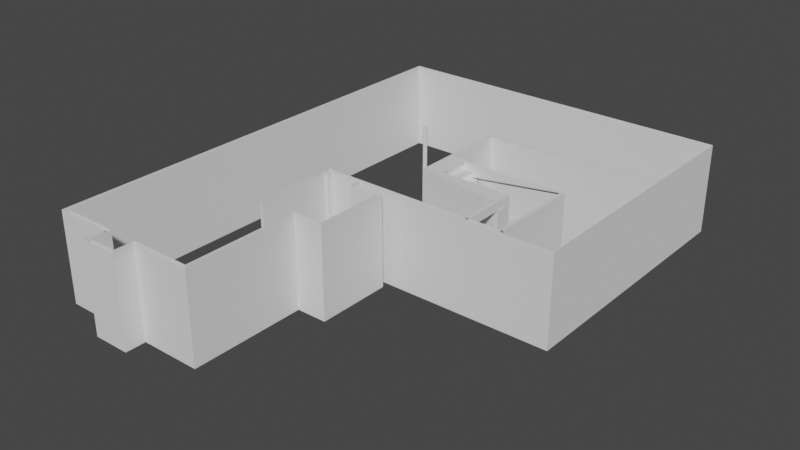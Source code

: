 # Source: basement.blend  (saved by Blender 2.93.20; exported with 4.5.12 LTS)
import bpy
from mathutils import Matrix  # noqa: F401  (used for matrix-valued properties, if any)

bpy.ops.wm.read_factory_settings(use_empty=True)
scene = bpy.context.scene
scene.name = 'Scene'

# ---- collections
col_collection = bpy.data.collections.new('Collection'); scene.collection.children.link(col_collection)

# ---- world
world_world = bpy.data.worlds.new('World'); scene.world = world_world
world_world.use_nodes = True; world_world.node_tree.nodes.clear()
_N = world_world.node_tree.nodes; _L = world_world.node_tree.links
n0 = _N.new('ShaderNodeOutputWorld'); n0.name = 'World Output'; n0.location = (300, 300)
n1 = _N.new('ShaderNodeBackground'); n1.name = 'Background'; n1.location = (10, 300)
n1.inputs[0].default_value = (0.05088, 0.05088, 0.05088, 1.0)
_L.new(n1.outputs[0], n0.inputs[0])
n0.is_active_output = True
world_world.color = (0.05088, 0.05088, 0.05088)
world_world.use_sun_shadow = False
world_world.sun_shadow_jitter_overblur = 0.0

# ---- meshes
me_vert = bpy.data.meshes.new('Vert')
me_vert.from_pydata([(0.0, 14.22, 0.0), (10.67, 14.22, 0.0), (1.727, -0.6096, 0.0), (2.845, -0.6096, 0.0), (2.845, 2.384e-07, 0.0), (4.674, 2.384e-07, 0.0), (4.674, 3.505, 0.0), (5.588, 3.505, 0.0), (5.588, 5.791, 0.0), (4.674, 5.791, 0.0), (4.674, 5.994, 0.0), (10.67, 5.994, 0.0), (0.0, 0.0, 0.0), (1.727, 2.384e-07, 0.0), (0.0, 14.22, 2.743), (10.67, 14.22, 2.743), (1.727, -0.6096, 2.743), (2.845, -0.6096, 2.743), (2.845, 2.384e-07, 2.743), (4.674, 2.384e-07, 2.743), (4.674, 3.505, 2.743), (5.588, 3.505, 2.743), (5.588, 5.791, 2.743), (4.674, 5.791, 2.743), (4.674, 5.994, 2.743), (10.67, 5.994, 2.743), (0.0, 0.0, 2.743), (1.727, 2.384e-07, 2.743), (9.144, 8.877, 0.0), (5.385, 7.734, 0.0), (9.144, 8.877, 2.743), (5.385, 7.734, 2.743), (10.55, 14.11, 0.0), (0.1143, 14.11, 0.0), (2.731, -0.4953, 0.0), (0.1143, 0.1143, 0.0), (1.842, 0.1143, 0.0), (1.842, -0.4953, 0.0), (2.731, 0.1143, 0.0), (4.559, 0.1143, 0.0), (4.559, 3.62, 0.0), (5.474, 3.62, 0.0), (0.0, 14.22, 0.0), (5.474, 5.677, 0.0), (3.556, 10.17, -1.192e-07), (3.556, 10.17, 2.743), (3.568, 10.17, -1.192e-07), (3.568, 10.17, 2.743), (3.58, 10.17, -1.192e-07), (3.58, 10.17, 2.743), (3.591, 10.16, -1.192e-07), (3.591, 10.16, 2.743), (3.601, 10.15, -1.192e-07), (3.601, 10.15, 2.743), (3.609, 10.14, -1.192e-07), (3.609, 10.14, 2.743), (3.615, 10.13, -1.192e-07), (3.615, 10.13, 2.743), (3.618, 10.12, -1.192e-07), (3.618, 10.12, 2.743), (3.619, 10.11, -1.192e-07), (3.619, 10.11, 2.743), (3.618, 10.1, -1.192e-07), (3.618, 10.1, 2.743), (3.615, 10.08, -1.192e-07), (3.615, 10.08, 2.743), (3.609, 10.07, -1.192e-07), (3.609, 10.07, 2.743), (3.601, 10.06, -1.192e-07), (3.601, 10.06, 2.743), (3.591, 10.06, -1.192e-07), (3.591, 10.06, 2.743), (3.58, 10.05, -1.192e-07), (3.58, 10.05, 2.743), (3.568, 10.05, -1.192e-07), (3.568, 10.05, 2.743), (3.556, 10.05, -1.192e-07), (3.556, 10.05, 2.743), (3.544, 10.05, -1.192e-07), (3.544, 10.05, 2.743), (3.532, 10.05, -1.192e-07), (3.532, 10.05, 2.743), (3.521, 10.06, -1.192e-07), (3.521, 10.06, 2.743), (3.511, 10.06, -1.192e-07), (3.511, 10.06, 2.743), (3.503, 10.07, -1.192e-07), (3.503, 10.07, 2.743), (3.497, 10.08, -1.192e-07), (3.497, 10.08, 2.743), (3.494, 10.1, -1.192e-07), (3.494, 10.1, 2.743), (3.493, 10.11, -1.192e-07), (3.493, 10.11, 2.743), (3.494, 10.12, -1.192e-07), (3.494, 10.12, 2.743), (3.497, 10.13, -1.192e-07), (3.497, 10.13, 2.743), (3.503, 10.14, -1.192e-07), (3.503, 10.14, 2.743), (3.511, 10.15, -1.192e-07), (3.511, 10.15, 2.743), (3.521, 10.16, -1.192e-07), (3.521, 10.16, 2.743), (3.532, 10.17, -1.192e-07), (3.532, 10.17, 2.743), (3.544, 10.17, -1.192e-07), (3.544, 10.17, 2.743), (3.556, 5.956, 0.0), (3.556, 5.956, 2.743), (3.568, 5.955, 0.0), (3.568, 5.955, 2.743), (3.58, 5.951, 0.0), (3.58, 5.951, 2.743), (3.591, 5.946, 0.0), (3.591, 5.946, 2.743), (3.601, 5.938, 0.0), (3.601, 5.938, 2.743), (3.609, 5.928, 0.0), (3.609, 5.928, 2.743), (3.615, 5.917, 0.0), (3.615, 5.917, 2.743), (3.618, 5.905, 0.0), (3.618, 5.905, 2.743), (3.619, 5.893, 0.0), (3.619, 5.893, 2.743), (3.618, 5.88, 0.0), (3.618, 5.88, 2.743), (3.615, 5.868, 0.0), (3.615, 5.868, 2.743), (3.609, 5.858, 0.0), (3.609, 5.858, 2.743), (3.601, 5.848, 0.0), (3.601, 5.848, 2.743), (3.591, 5.84, 0.0), (3.591, 5.84, 2.743), (3.58, 5.834, 0.0), (3.58, 5.834, 2.743), (3.568, 5.831, 0.0), (3.568, 5.831, 2.743), (3.556, 5.829, 0.0), (3.556, 5.829, 2.743), (3.544, 5.831, 0.0), (3.544, 5.831, 2.743), (3.532, 5.834, 0.0), (3.532, 5.834, 2.743), (3.521, 5.84, 0.0), (3.521, 5.84, 2.743), (3.511, 5.848, 0.0), (3.511, 5.848, 2.743), (3.503, 5.858, 0.0), (3.503, 5.858, 2.743), (3.497, 5.868, 0.0), (3.497, 5.868, 2.743), (3.494, 5.88, 0.0), (3.494, 5.88, 2.743), (3.492, 5.893, 0.0), (3.492, 5.893, 2.743), (3.494, 5.905, 0.0), (3.494, 5.905, 2.743), (3.497, 5.917, 0.0), (3.497, 5.917, 2.743), (3.503, 5.928, 0.0), (3.503, 5.928, 2.743), (3.511, 5.938, 0.0), (3.511, 5.938, 2.743), (3.521, 5.946, 0.0), (3.521, 5.946, 2.743), (3.532, 5.951, 0.0), (3.532, 5.951, 2.743), (3.544, 5.955, 0.0), (3.544, 5.955, 2.743), (9.144, 6.109, 2.743), (8.128, 7.849, 0.0), (9.144, 6.109, 0.0), (8.128, 7.849, 2.743), (9.042, 8.776, 2.743), (4.674, 6.109, 0.0), (4.674, 6.109, 2.743), (8.128, 6.109, 2.489), (8.147, 8.776, 0.7874), (8.147, 7.836, 0.7874), (8.147, 8.776, 0.9525), (8.147, 7.836, 0.9525), (8.166, 8.776, 0.9525), (8.166, 7.836, 0.9525), (8.166, 8.776, 0.9843), (8.166, 7.836, 0.9843), (7.903, 8.776, 0.9843), (7.903, 7.836, 0.9843), (7.903, 8.776, 1.149), (7.903, 7.836, 1.149), (7.922, 8.776, 1.149), (7.922, 7.836, 1.149), (7.922, 8.776, 1.181), (7.922, 7.836, 1.181), (7.658, 8.776, 1.181), (7.658, 7.836, 1.181), (7.658, 8.776, 1.346), (7.658, 7.836, 1.346), (7.677, 8.776, 1.346), (7.677, 7.836, 1.346), (7.677, 8.776, 1.378), (7.677, 7.836, 1.378), (7.414, 8.776, 1.378), (7.414, 7.836, 1.378), (7.414, 8.776, 1.543), (7.414, 7.836, 1.543), (7.433, 8.776, 1.543), (7.433, 7.836, 1.543), (7.433, 8.776, 1.575), (7.433, 7.836, 1.575), (7.169, 8.776, 1.575), (7.169, 7.836, 1.575), (7.169, 8.776, 1.74), (7.169, 7.836, 1.74), (7.188, 8.776, 1.74), (7.188, 7.836, 1.74), (7.188, 8.776, 1.772), (7.188, 7.836, 1.772), (6.925, 8.776, 1.772), (6.925, 7.836, 1.772), (6.925, 8.776, 1.937), (6.925, 7.836, 1.937), (6.944, 8.776, 1.937), (6.944, 7.836, 1.937), (6.944, 8.776, 1.968), (6.944, 7.836, 1.968), (6.68, 8.776, 1.968), (6.68, 7.836, 1.968), (6.68, 8.776, 2.134), (6.68, 7.836, 2.134), (6.699, 8.776, 2.134), (6.699, 7.836, 2.134), (6.699, 8.776, 2.165), (6.699, 7.836, 2.165), (6.436, 8.776, 2.165), (6.436, 7.836, 2.165), (6.436, 8.776, 2.33), (6.436, 7.836, 2.33), (6.455, 8.776, 2.33), (6.455, 7.836, 2.33), (6.455, 8.776, 2.362), (6.455, 7.836, 2.362), (6.191, 8.776, 2.362), (6.191, 7.836, 2.362), (6.191, 8.776, 2.527), (6.191, 7.836, 2.527), (6.21, 8.776, 2.527), (6.21, 7.836, 2.527), (6.21, 8.776, 2.559), (6.21, 7.836, 2.559), (5.947, 8.776, 2.559), (5.947, 7.836, 2.559), (5.947, 8.776, 2.724), (5.947, 7.836, 2.724), (5.966, 8.776, 2.724), (5.966, 7.836, 2.724), (5.966, 8.776, 2.756), (5.966, 7.836, 2.756), (8.128, 7.734, 0.0), (8.128, 7.734, 2.743), (8.128, 7.734, 2.489), (8.014, 7.734, 2.489), (8.014, 7.734, 2.743), (8.128, 5.994, 2.743), (8.128, 5.994, 2.489), (8.014, 5.994, 2.489), (8.014, 5.994, 2.743), (8.014, 7.734, 0.0), (9.042, 8.776, 0.0), (9.042, 8.776, 0.7874), (9.042, 7.836, 0.7874), (9.042, 6.109, 0.7874), (9.042, 6.109, 2.743), (8.128, 6.109, 2.743), (8.147, 7.798, 0.7874), (9.042, 7.217, 0.7874), (9.042, 7.217, 0.7874), (8.147, 7.798, 0.7556), (9.042, 7.217, 0.7556), (8.147, 7.817, 0.7556), (9.042, 7.236, 0.7556), (8.147, 7.817, 0.5906), (9.042, 7.236, 0.5906), (8.147, 7.553, 0.5906), (9.042, 6.972, 0.5906), (8.147, 7.553, 0.5588), (9.042, 6.972, 0.5588), (8.147, 7.572, 0.5588), (9.042, 6.991, 0.5588), (8.147, 7.572, 0.3937), (9.042, 6.991, 0.3937), (8.147, 7.309, 0.3937), (9.042, 6.728, 0.3937), (8.147, 7.309, 0.362), (9.042, 6.728, 0.362), (8.147, 7.328, 0.362), (9.042, 6.747, 0.362), (8.147, 7.328, 0.1969), (9.042, 6.747, 0.1969), (8.147, 6.109, 0.1969), (8.147, 6.109, 0.0), (8.147, 7.328, 0.0), (9.042, 6.109, 0.1969), (8.147, 7.309, 2.489), (8.147, 7.309, 0.0), (3.454, 6.109, 0.0), (3.454, 6.109, 2.743), (3.454, 3.505, 0.0), (3.454, 3.505, 2.743), (3.556, 3.505, 0.0), (3.556, 3.505, 2.743), (3.556, 5.791, 0.0), (3.556, 5.791, 2.743), (3.658, 5.791, 0.0), (3.658, 5.791, 2.743), (3.658, 5.994, 0.0), (3.658, 5.994, 2.743), (4.572, 5.994, 0.0), (4.572, 5.994, 2.743), (4.572, 5.69, 0.0), (4.572, 5.69, 2.743), (10.55, 14.11, 2.743), (0.1143, 14.11, 2.743), (2.731, -0.4953, 2.743), (0.1143, 0.1143, 2.743), (1.842, 0.1143, 2.743), (1.842, -0.4953, 2.743), (2.731, 0.1143, 2.743), (4.559, 0.1143, 2.743), (4.559, 3.62, 2.743), (5.474, 3.62, 2.743), (5.474, 5.677, 2.743), (8.014, 7.309, 2.489), (8.014, 7.309, 2.743), (8.128, 5.994, 2.489), (8.014, 6.109, 2.489), (8.014, 6.109, 2.743), (5.385, 8.877, 0.0), (5.385, 8.877, 2.743), (5.385, 9.081, 0.0), (5.385, 9.081, 2.134), (5.385, 9.995, 2.134), (5.385, 9.995, 0.0), (5.385, 9.995, 0.0), (10.67, 10.71, 0.0), (10.67, 10.82, 0.0), (10.67, 10.71, 2.743), (5.499, 8.877, 2.743), (5.499, 8.877, 0.0), (5.499, 8.877, 2.743), (5.499, 9.081, 0.0), (5.499, 9.081, 2.134), (5.499, 9.995, 2.134), (5.499, 9.995, 2.134), (5.499, 9.995, 0.0), (5.499, 9.995, 0.0), (5.499, 10.71, 0.0), (5.499, 10.71, 0.0), (10.67, 10.82, 2.743), (5.385, 10.82, 2.743), (5.385, 10.82, 0.0), (5.499, 10.71, 2.743), (5.385, 7.849, 2.743)], [(0, 42), (176, 270), (364, 351), (175, 275), (293, 305), (293, 306), (31, 260), (275, 179), (266, 336), (344, 356), (29, 340), (344, 345), (355, 351), (340, 349)], [(9, 8, 22, 23), (0, 1, 15, 14), (10, 9, 23, 24), (3, 2, 16, 17), (11, 10, 24, 25), (4, 3, 17, 18), (1, 11, 25, 15), (5, 4, 18, 19), (12, 0, 14, 26), (6, 5, 19, 20), (2, 13, 27, 16), (7, 6, 20, 21), (13, 12, 26, 27), (8, 7, 21, 22), (28, 30, 172, 174), (31, 29, 339), (44, 45, 47, 46), (46, 47, 49, 48), (48, 49, 51, 50), (50, 51, 53, 52), (52, 53, 55, 54), (54, 55, 57, 56), (56, 57, 59, 58), (58, 59, 61, 60), (60, 61, 63, 62), (62, 63, 65, 64), (64, 65, 67, 66), (66, 67, 69, 68), (68, 69, 71, 70), (70, 71, 73, 72), (72, 73, 75, 74), (74, 75, 77, 76), (76, 77, 79, 78), (78, 79, 81, 80), (80, 81, 83, 82), (82, 83, 85, 84), (84, 85, 87, 86), (86, 87, 89, 88), (88, 89, 91, 90), (90, 91, 93, 92), (92, 93, 95, 94), (94, 95, 97, 96), (96, 97, 99, 98), (98, 99, 101, 100), (100, 101, 103, 102), (102, 103, 105, 104), (47, 45, 107, 105, 103, 101, 99, 97, 95, 93, 91, 89, 87, 85, 83, 81, 79, 77, 75, 73, 71, 69, 67, 65, 63, 61, 59, 57, 55, 53, 51, 49), (104, 105, 107, 106), (106, 107, 45, 44), (44, 46, 48, 50, 52, 54, 56, 58, 60, 62, 64, 66, 68, 70, 72, 74, 76, 78, 80, 82, 84, 86, 88, 90, 92, 94, 96, 98, 100, 102, 104, 106), (108, 109, 111, 110), (110, 111, 113, 112), (112, 113, 115, 114), (114, 115, 117, 116), (116, 117, 119, 118), (118, 119, 121, 120), (120, 121, 123, 122), (122, 123, 125, 124), (124, 125, 127, 126), (126, 127, 129, 128), (128, 129, 131, 130), (130, 131, 133, 132), (132, 133, 135, 134), (134, 135, 137, 136), (136, 137, 139, 138), (138, 139, 141, 140), (140, 141, 143, 142), (142, 143, 145, 144), (144, 145, 147, 146), (146, 147, 149, 148), (148, 149, 151, 150), (150, 151, 153, 152), (152, 153, 155, 154), (154, 155, 157, 156), (156, 157, 159, 158), (158, 159, 161, 160), (160, 161, 163, 162), (162, 163, 165, 164), (164, 165, 167, 166), (166, 167, 169, 168), (111, 109, 171, 169, 167, 165, 163, 161, 159, 157, 155, 153, 151, 149, 147, 145, 143, 141, 139, 137, 135, 133, 131, 129, 127, 125, 123, 121, 119, 117, 115, 113), (168, 169, 171, 170), (170, 171, 109, 108), (108, 110, 112, 114, 116, 118, 120, 122, 124, 126, 128, 130, 132, 134, 136, 138, 140, 142, 144, 146, 148, 150, 152, 154, 156, 158, 160, 162, 164, 166, 168, 170), (261, 175, 262), (175, 260, 262), (173, 175, 260), (301, 273, 304), (180, 181, 183, 182), (182, 183, 185, 184), (184, 185, 187, 186), (186, 187, 189, 188), (188, 189, 191, 190), (190, 191, 193, 192), (192, 193, 195, 194), (194, 195, 197, 196), (196, 197, 199, 198), (198, 199, 201, 200), (200, 201, 203, 202), (202, 203, 205, 204), (204, 205, 207, 206), (206, 207, 209, 208), (208, 209, 211, 210), (210, 211, 213, 212), (212, 213, 215, 214), (214, 215, 217, 216), (216, 217, 219, 218), (218, 219, 221, 220), (220, 221, 223, 222), (222, 223, 225, 224), (224, 225, 227, 226), (226, 227, 229, 228), (228, 229, 231, 230), (230, 231, 233, 232), (232, 233, 235, 234), (234, 235, 237, 236), (236, 237, 239, 238), (238, 239, 241, 240), (240, 241, 243, 242), (242, 243, 245, 244), (244, 245, 247, 246), (246, 247, 249, 248), (248, 249, 251, 250), (250, 251, 253, 252), (252, 253, 255, 254), (254, 255, 257, 256), (256, 257, 259, 258), (254, 364, 255), (263, 264, 268, 267), (262, 263, 267, 266), (261, 262, 266, 265), (31, 29, 263), (263, 29, 269), (263, 269, 260), (263, 262, 260), (264, 263, 31), (188, 190, 186), (190, 192, 186), (182, 184, 180), (181, 180, 271, 272), (176, 271, 180), (180, 184, 176), (184, 186, 176), (176, 256, 258), (176, 252, 256), (250, 252, 176), (248, 250, 176), (176, 244, 248), (271, 176, 272), (176, 274, 272), (273, 272, 274), (181, 272, 277, 276), (276, 277, 280, 279), (279, 280, 282, 281), (281, 282, 284, 283), (283, 284, 286, 285), (285, 286, 288, 287), (287, 288, 290, 289), (289, 290, 292, 291), (291, 292, 294, 293), (278, 273, 280, 277), (284, 282, 286), (282, 280, 286), (292, 290, 294), (294, 288, 292), (294, 273, 288), (288, 286, 273), (273, 286, 280), (293, 294, 296, 295), (295, 296, 298, 297), (297, 298, 300, 299), (302, 303, 301), (301, 303, 299), (299, 300, 301), (304, 301, 300), (298, 296, 300), (300, 296, 304), (296, 294, 304), (273, 294, 304), (299, 303, 306), (297, 299, 306), (295, 297, 306), (306, 260, 295), (262, 295, 260), (305, 295, 262), (29, 31, 306, 260), (334, 306, 305), (263, 305, 262), (301, 178, 337), (334, 31, 335), (306, 31, 334), (178, 177, 307, 308), (308, 307, 309, 310), (310, 309, 311, 312), (312, 311, 313, 314), (314, 313, 315, 316), (316, 315, 317, 318), (318, 317, 319, 320), (320, 319, 321, 322), (34, 37, 328, 325), (41, 43, 333, 332), (34, 38, 329, 325), (32, 33, 324, 323), (38, 39, 330, 329), (33, 35, 326, 324), (39, 40, 331, 330), (36, 37, 328, 327), (40, 41, 332, 331), (35, 36, 327, 326), (333, 43, 321), (321, 333, 322), (301, 273, 274), (275, 301, 274), (337, 179, 301), (338, 337, 178), (178, 301, 177), (301, 177, 302), (345, 343, 355, 357), (351, 30, 350, 349), (346, 363, 348), (31, 339, 340), (343, 342, 353, 355), (30, 28, 350), (349, 352, 353, 351), (342, 343, 340), (355, 354, 356, 357), (356, 363, 359, 358, 357), (355, 363, 349, 351, 354), (349, 350, 352), (353, 354, 355, 349, 351), (363, 346, 358, 359), (341, 342, 353, 352), (360, 361, 362, 347), (340, 339, 342), (341, 342, 339), (361, 340, 343), (361, 343, 362), (343, 345, 362), (355, 357, 363), (340, 361, 363, 351), (348, 363, 361, 360), (30, 351, 256, 176), (172, 30, 176, 274), (338, 335, 275), (275, 335, 261), (335, 264, 261), (261, 264, 175), (264, 364, 175), (31, 364, 264), (264, 335, 31), (31, 340, 351, 349), (254, 364, 349, 351), (254, 351, 349)])
_uv = me_vert.uv_layers.new(name='UVMap')
_uv.uv.foreach_set('vector', [0.0, 0.0, 0.0, 0.0, 0.0, 0.0, 0.0, 0.0, 0.0, 0.0, 0.0, 0.0, 0.0, 0.0, 0.0, 0.0, 0.0, 0.0, 0.0, 0.0, 0.0, 0.0, 0.0, 0.0, 0.0, 0.0, 0.0, 0.0, 0.0, 0.0, 0.0, 0.0, 0.0, 0.0, 0.0, 0.0, 0.0, 0.0, 0.0, 0.0, 0.0, 0.0, 0.0, 0.0, 0.0, 0.0, 0.0, 0.0, 0.0, 0.0, 0.0, 0.0, 0.0, 0.0, 0.0, 0.0, 0.0, 0.0, 0.0, 0.0, 0.0, 0.0, 0.0, 0.0, 0.0, 0.0, 0.0, 0.0, 0.0, 0.0, 0.0, 0.0, 0.0, 0.0, 0.0, 0.0, 0.0, 0.0, 0.0, 0.0, 0.0, 0.0, 0.0, 0.0, 0.0, 0.0, 0.0, 0.0, 0.0, 0.0, 0.0, 0.0, 0.0, 0.0, 0.0, 0.0, 0.0, 0.0, 0.0, 0.0, 0.0, 0.0, 0.0, 0.0, 0.0, 0.0, 0.0, 0.0, 0.0, 0.0, 0.0, 0.0, 0.0, 0.0, 0.0, 0.0, 0.0, 0.0, 0.0, 0.0, 0.0, 0.0, 0.0, 0.0, 0.0, 0.0, 1.0, 0.5, 1.0, 1.0, 0.9688, 1.0, 0.9688, 0.5, 0.9688, 0.5, 0.9688, 1.0, 0.9375, 1.0, 0.9375, 0.5, 0.9375, 0.5, 0.9375, 1.0, 0.9062, 1.0, 0.9062, 0.5, 0.9062, 0.5, 0.9062, 1.0, 0.875, 1.0, 0.875, 0.5, 0.875, 0.5, 0.875, 1.0, 0.8438, 1.0, 0.8438, 0.5, 0.8438, 0.5, 0.8438, 1.0, 0.8125, 1.0, 0.8125, 0.5, 0.8125, 0.5, 0.8125, 1.0, 0.7812, 1.0, 0.7812, 0.5, 0.7812, 0.5, 0.7812, 1.0, 0.75, 1.0, 0.75, 0.5, 0.75, 0.5, 0.75, 1.0, 0.7188, 1.0, 0.7188, 0.5, 0.7188, 0.5, 0.7188, 1.0, 0.6875, 1.0, 0.6875, 0.5, 0.6875, 0.5, 0.6875, 1.0, 0.6562, 1.0, 0.6562, 0.5, 0.6562, 0.5, 0.6562, 1.0, 0.625, 1.0, 0.625, 0.5, 0.625, 0.5, 0.625, 1.0, 0.5938, 1.0, 0.5938, 0.5, 0.5938, 0.5, 0.5938, 1.0, 0.5625, 1.0, 0.5625, 0.5, 0.5625, 0.5, 0.5625, 1.0, 0.5312, 1.0, 0.5312, 0.5, 0.5312, 0.5, 0.5312, 1.0, 0.5, 1.0, 0.5, 0.5, 0.5, 0.5, 0.5, 1.0, 0.4688, 1.0, 0.4688, 0.5, 0.4688, 0.5, 0.4688, 1.0, 0.4375, 1.0, 0.4375, 0.5, 0.4375, 0.5, 0.4375, 1.0, 0.4062, 1.0, 0.4062, 0.5, 0.4062, 0.5, 0.4062, 1.0, 0.375, 1.0, 0.375, 0.5, 0.375, 0.5, 0.375, 1.0, 0.3438, 1.0, 0.3438, 0.5, 0.3438, 0.5, 0.3438, 1.0, 0.3125, 1.0, 0.3125, 0.5, 0.3125, 0.5, 0.3125, 1.0, 0.2812, 1.0, 0.2812, 0.5, 0.2812, 0.5, 0.2812, 1.0, 0.25, 1.0, 0.25, 0.5, 0.25, 0.5, 0.25, 1.0, 0.2188, 1.0, 0.2188, 0.5, 0.2188, 0.5, 0.2188, 1.0, 0.1875, 1.0, 0.1875, 0.5, 0.1875, 0.5, 0.1875, 1.0, 0.1562, 1.0, 0.1562, 0.5, 0.1562, 0.5, 0.1562, 1.0, 0.125, 1.0, 0.125, 0.5, 0.125, 0.5, 0.125, 1.0, 0.09375, 1.0, 0.09375, 0.5, 0.09375, 0.5, 0.09375, 1.0, 0.0625, 1.0, 0.0625, 0.5, 0.2968, 0.4854, 0.25, 0.49, 0.2032, 0.4854, 0.1582, 0.4717, 0.1167, 0.4496, 0.08029, 0.4197, 0.05045, 0.3833, 0.02827, 0.3418, 0.01461, 0.2968, 0.01, 0.25, 0.01461, 0.2032, 0.02827, 0.1582, 0.05045, 0.1167, 0.08029, 0.0803, 0.1167, 0.05045, 0.1582, 0.02827, 0.2032, 0.01461, 0.25, 0.009998, 0.2968, 0.01461, 0.3418, 0.02827, 0.3833, 0.05045, 0.4197, 0.0803, 0.4496, 0.1167, 0.4717, 0.1582, 0.4854, 0.2032, 0.49, 0.25, 0.4854, 0.2968, 0.4717, 0.3418, 0.4496, 0.3833, 0.4197, 0.4197, 0.3833, 0.4496, 0.3418, 0.4717, 0.0625, 0.5, 0.0625, 1.0, 0.03125, 1.0, 0.03125, 0.5, 0.03125, 0.5, 0.03125, 1.0, 0.0, 1.0, 0.0, 0.5, 0.75, 0.49, 0.7968, 0.4854, 0.8418, 0.4717, 0.8833, 0.4496, 0.9197, 0.4197, 0.9496, 0.3833, 0.9717, 0.3418, 0.9854, 0.2968, 0.99, 0.25, 0.9854, 0.2032, 0.9717, 0.1582, 0.9496, 0.1167, 0.9197, 0.0803, 0.8833, 0.05045, 0.8418, 0.02827, 0.7968, 0.01461, 0.75, 0.009998, 0.7032, 0.01461, 0.6582, 0.02827, 0.6167, 0.05045, 0.5803, 0.0803, 0.5504, 0.1167, 0.5283, 0.1582, 0.5146, 0.2032, 0.51, 0.25, 0.5146, 0.2968, 0.5283, 0.3418, 0.5504, 0.3833, 0.5803, 0.4197, 0.6167, 0.4496, 0.6582, 0.4717, 0.7032, 0.4854, 1.0, 0.5, 1.0, 1.0, 0.9688, 1.0, 0.9688, 0.5, 0.9688, 0.5, 0.9688, 1.0, 0.9375, 1.0, 0.9375, 0.5, 0.9375, 0.5, 0.9375, 1.0, 0.9062, 1.0, 0.9062, 0.5, 0.9062, 0.5, 0.9062, 1.0, 0.875, 1.0, 0.875, 0.5, 0.875, 0.5, 0.875, 1.0, 0.8438, 1.0, 0.8438, 0.5, 0.8438, 0.5, 0.8438, 1.0, 0.8125, 1.0, 0.8125, 0.5, 0.8125, 0.5, 0.8125, 1.0, 0.7812, 1.0, 0.7812, 0.5, 0.7812, 0.5, 0.7812, 1.0, 0.75, 1.0, 0.75, 0.5, 0.75, 0.5, 0.75, 1.0, 0.7188, 1.0, 0.7188, 0.5, 0.7188, 0.5, 0.7188, 1.0, 0.6875, 1.0, 0.6875, 0.5, 0.6875, 0.5, 0.6875, 1.0, 0.6562, 1.0, 0.6562, 0.5, 0.6562, 0.5, 0.6562, 1.0, 0.625, 1.0, 0.625, 0.5, 0.625, 0.5, 0.625, 1.0, 0.5938, 1.0, 0.5938, 0.5, 0.5938, 0.5, 0.5938, 1.0, 0.5625, 1.0, 0.5625, 0.5, 0.5625, 0.5, 0.5625, 1.0, 0.5312, 1.0, 0.5312, 0.5, 0.5312, 0.5, 0.5312, 1.0, 0.5, 1.0, 0.5, 0.5, 0.5, 0.5, 0.5, 1.0, 0.4688, 1.0, 0.4688, 0.5, 0.4688, 0.5, 0.4688, 1.0, 0.4375, 1.0, 0.4375, 0.5, 0.4375, 0.5, 0.4375, 1.0, 0.4062, 1.0, 0.4062, 0.5, 0.4062, 0.5, 0.4062, 1.0, 0.375, 1.0, 0.375, 0.5, 0.375, 0.5, 0.375, 1.0, 0.3438, 1.0, 0.3438, 0.5, 0.3438, 0.5, 0.3438, 1.0, 0.3125, 1.0, 0.3125, 0.5, 0.3125, 0.5, 0.3125, 1.0, 0.2812, 1.0, 0.2812, 0.5, 0.2812, 0.5, 0.2812, 1.0, 0.25, 1.0, 0.25, 0.5, 0.25, 0.5, 0.25, 1.0, 0.2188, 1.0, 0.2188, 0.5, 0.2188, 0.5, 0.2188, 1.0, 0.1875, 1.0, 0.1875, 0.5, 0.1875, 0.5, 0.1875, 1.0, 0.1562, 1.0, 0.1562, 0.5, 0.1562, 0.5, 0.1562, 1.0, 0.125, 1.0, 0.125, 0.5, 0.125, 0.5, 0.125, 1.0, 0.09375, 1.0, 0.09375, 0.5, 0.09375, 0.5, 0.09375, 1.0, 0.0625, 1.0, 0.0625, 0.5, 0.2968, 0.4854, 0.25, 0.49, 0.2032, 0.4854, 0.1582, 0.4717, 0.1167, 0.4496, 0.08029, 0.4197, 0.05045, 0.3833, 0.02827, 0.3418, 0.01461, 0.2968, 0.01, 0.25, 0.01461, 0.2032, 0.02827, 0.1582, 0.05045, 0.1167, 0.08029, 0.08029, 0.1167, 0.05045, 0.1582, 0.02827, 0.2032, 0.01461, 0.25, 0.01, 0.2968, 0.01461, 0.3418, 0.02827, 0.3833, 0.05045, 0.4197, 0.08029, 0.4496, 0.1167, 0.4717, 0.1582, 0.4854, 0.2032, 0.49, 0.25, 0.4854, 0.2968, 0.4717, 0.3418, 0.4496, 0.3833, 0.4197, 0.4197, 0.3833, 0.4496, 0.3418, 0.4717, 0.0625, 0.5, 0.0625, 1.0, 0.03125, 1.0, 0.03125, 0.5, 0.03125, 0.5, 0.03125, 1.0, 0.0, 1.0, 0.0, 0.5, 0.75, 0.49, 0.7968, 0.4854, 0.8418, 0.4717, 0.8833, 0.4496, 0.9197, 0.4197, 0.9496, 0.3833, 0.9717, 0.3418, 0.9854, 0.2968, 0.99, 0.25, 0.9854, 0.2032, 0.9717, 0.1582, 0.9496, 0.1167, 0.9197, 0.08029, 0.8833, 0.05045, 0.8418, 0.02827, 0.7968, 0.01461, 0.75, 0.01, 0.7032, 0.01461, 0.6582, 0.02827, 0.6167, 0.05045, 0.5803, 0.08029, 0.5504, 0.1167, 0.5283, 0.1582, 0.5146, 0.2032, 0.51, 0.25, 0.5146, 0.2968, 0.5283, 0.3418, 0.5504, 0.3833, 0.5803, 0.4197, 0.6167, 0.4496, 0.6582, 0.4717, 0.7032, 0.4854, 0.0, 0.0, 0.0, 0.0, 0.0, 0.0, 0.0, 0.0, 0.0, 0.0, 0.0, 0.0, 0.0, 0.0, 0.0, 0.0, 0.0, 0.0, 0.0, 0.0, 0.0, 0.0, 0.0, 0.0, 0.0, 0.0, 0.0, 0.0, 0.0, 0.0, 0.0, 0.0, 0.0, 0.0, 0.0, 0.0, 0.0, 0.0, 0.0, 0.0, 0.0, 0.0, 0.0, 0.0, 0.0, 0.0, 0.0, 0.0, 0.0, 0.0, 0.0, 0.0, 0.0, 0.0, 0.0, 0.0, 0.0, 0.0, 0.0, 0.0, 0.0, 0.0, 0.0, 0.0, 0.0, 0.0, 0.0, 0.0, 0.0, 0.0, 0.0, 0.0, 0.0, 0.0, 0.0, 0.0, 0.0, 0.0, 0.0, 0.0, 0.0, 0.0, 0.0, 0.0, 0.0, 0.0, 0.0, 0.0, 0.0, 0.0, 0.0, 0.0, 0.0, 0.0, 0.0, 0.0, 0.0, 0.0, 0.0, 0.0, 0.0, 0.0, 0.0, 0.0, 0.0, 0.0, 0.0, 0.0, 0.0, 0.0, 0.0, 0.0, 0.0, 0.0, 0.0, 0.0, 0.0, 0.0, 0.0, 0.0, 0.0, 0.0, 0.0, 0.0, 0.0, 0.0, 0.0, 0.0, 0.0, 0.0, 0.0, 0.0, 0.0, 0.0, 0.0, 0.0, 0.0, 0.0, 0.0, 0.0, 0.0, 0.0, 0.0, 0.0, 0.0, 0.0, 0.0, 0.0, 0.0, 0.0, 0.0, 0.0, 0.0, 0.0, 0.0, 0.0, 0.0, 0.0, 0.0, 0.0, 0.0, 0.0, 0.0, 0.0, 0.0, 0.0, 0.0, 0.0, 0.0, 0.0, 0.0, 0.0, 0.0, 0.0, 0.0, 0.0, 0.0, 0.0, 0.0, 0.0, 0.0, 0.0, 0.0, 0.0, 0.0, 0.0, 0.0, 0.0, 0.0, 0.0, 0.0, 0.0, 0.0, 0.0, 0.0, 0.0, 0.0, 0.0, 0.0, 0.0, 0.0, 0.0, 0.0, 0.0, 0.0, 0.0, 0.0, 0.0, 0.0, 0.0, 0.0, 0.0, 0.0, 0.0, 0.0, 0.0, 0.0, 0.0, 0.0, 0.0, 0.0, 0.0, 0.0, 0.0, 0.0, 0.0, 0.0, 0.0, 0.0, 0.0, 0.0, 0.0, 0.0, 0.0, 0.0, 0.0, 0.0, 0.0, 0.0, 0.0, 0.0, 0.0, 0.0, 0.0, 0.0, 0.0, 0.0, 0.0, 0.0, 0.0, 0.0, 0.0, 0.0, 0.0, 0.0, 0.0, 0.0, 0.0, 0.0, 0.0, 0.0, 0.0, 0.0, 0.0, 0.0, 0.0, 0.0, 0.0, 0.0, 0.0, 0.0, 0.0, 0.0, 0.0, 0.0, 0.0, 0.0, 0.0, 0.0, 0.0, 0.0, 0.0, 0.0, 0.0, 0.0, 0.0, 0.0, 0.0, 0.0, 0.0, 0.0, 0.0, 0.0, 0.0, 0.0, 0.0, 0.0, 0.0, 0.0, 0.0, 0.0, 0.0, 0.0, 0.0, 0.0, 0.0, 0.0, 0.0, 0.0, 0.0, 0.0, 0.0, 0.0, 0.0, 0.0, 0.0, 0.0, 0.0, 0.0, 0.0, 0.0, 0.0, 0.0, 0.0, 0.0, 0.0, 0.0, 0.0, 0.0, 0.0, 0.0, 0.0, 0.0, 0.0, 0.0, 0.0, 0.0, 0.0, 0.0, 0.0, 0.0, 0.0, 0.0, 0.0, 0.0, 0.0, 0.0, 0.0, 0.0, 0.0, 0.0, 0.0, 0.0, 0.0, 0.0, 0.0, 0.0, 0.0, 0.0, 0.0, 0.0, 0.0, 0.0, 0.0, 0.0, 0.0, 0.0, 0.0, 0.0, 0.0, 0.0, 0.0, 0.0, 0.0, 0.0, 0.0, 0.0, 0.0, 0.0, 0.0, 0.0, 0.0, 0.0, 0.0, 0.0, 0.0, 0.0, 0.0, 0.0, 0.0, 0.0, 0.0, 0.0, 0.0, 0.0, 0.0, 0.0, 0.0, 0.0, 0.0, 0.0, 0.0, 0.0, 0.0, 0.0, 0.0, 0.0, 0.0, 0.0, 0.0, 0.0, 0.0, 0.0, 0.0, 0.0, 0.0, 0.0, 0.0, 0.0, 0.0, 0.0, 0.0, 0.0, 0.0, 0.0, 0.0, 0.0, 0.0, 0.0, 0.0, 0.0, 0.0, 0.0, 0.0, 0.0, 0.0, 0.0, 0.0, 0.0, 0.0, 0.0, 0.0, 0.0, 0.0, 0.0, 0.0, 0.0, 0.0, 0.0, 0.0, 0.0, 0.0, 0.0, 0.0, 0.0, 0.0, 0.0, 0.0, 0.0, 0.0, 0.0, 0.0, 0.0, 0.0, 0.0, 0.0, 0.0, 0.0, 0.0, 0.0, 0.0, 0.0, 0.0, 0.0, 0.0, 0.0, 0.0, 0.0, 0.0, 0.0, 0.0, 0.0, 0.0, 0.0, 0.0, 0.0, 0.0, 0.0, 0.0, 0.0, 0.0, 0.0, 0.0, 0.0, 0.0, 0.0, 0.0, 0.0, 0.0, 0.0, 0.0, 0.0, 0.0, 0.0, 0.0, 0.0, 0.0, 0.0, 0.0, 0.0, 0.0, 0.0, 0.0, 0.0, 0.0, 0.0, 0.0, 0.0, 0.0, 0.0, 0.0, 0.0, 0.0, 0.0, 0.0, 0.0, 0.0, 0.0, 0.0, 0.0, 0.0, 0.0, 0.0, 0.0, 0.0, 0.0, 0.0, 0.0, 0.0, 0.0, 0.0, 0.0, 0.0, 0.0, 0.0, 0.0, 0.0, 0.0, 0.0, 0.0, 0.0, 0.0, 0.0, 0.0, 0.0, 0.0, 0.0, 0.0, 0.0, 0.0, 0.0, 0.0, 0.0, 0.0, 0.0, 0.0, 0.0, 0.0, 0.0, 0.0, 0.0, 0.0, 0.0, 0.0, 0.0, 0.0, 0.0, 0.0, 0.0, 0.0, 0.0, 0.0, 0.0, 0.0, 0.0, 0.0, 0.0, 0.0, 0.0, 0.0, 0.0, 0.0, 0.0, 0.0, 0.0, 0.0, 0.0, 0.0, 0.0, 0.0, 0.0, 0.0, 0.0, 0.0, 0.0, 0.0, 0.0, 0.0, 0.0, 0.0, 0.0, 0.0, 0.0, 0.0, 0.0, 0.0, 0.0, 0.0, 0.0, 0.0, 0.0, 0.0, 0.0, 0.0, 0.0, 0.0, 0.0, 0.0, 0.0, 0.0, 0.0, 0.0, 0.0, 0.0, 0.0, 0.0, 0.0, 0.0, 0.0, 0.0, 0.0, 0.0, 0.0, 0.0, 0.0, 0.0, 0.0, 0.0, 0.0, 0.0, 0.0, 0.0, 0.0, 0.0, 0.0, 0.0, 0.0, 0.0, 0.0, 0.0, 0.0, 0.0, 0.0, 0.0, 0.0, 0.0, 0.0, 0.0, 0.0, 0.0, 0.0, 0.0, 0.0, 0.0, 0.0, 0.0, 0.0, 0.0, 0.0, 0.0, 0.0, 0.0, 0.0, 0.0, 0.0, 0.0, 0.0, 0.0, 0.0, 0.0, 0.0, 0.0, 0.0, 0.0, 0.0, 0.0, 0.0, 0.0, 0.0, 0.0, 0.0, 0.0, 0.0, 0.0, 0.0, 0.0, 0.0, 0.0, 0.0, 0.0, 0.0, 0.0, 0.0, 0.0, 0.0, 0.0, 0.0, 0.0, 0.0, 0.0, 0.0, 0.0, 0.0, 0.0, 0.0, 0.0, 0.0, 0.0, 0.0, 0.0, 0.0, 0.0, 0.0, 0.0, 0.0, 0.0, 0.0, 0.0, 0.0, 0.0, 0.0, 0.0, 0.0, 0.0, 0.0, 0.0, 0.0, 0.0, 0.0, 0.0, 0.0, 0.0, 0.0, 0.0, 0.0, 0.0, 0.0, 0.0, 0.0, 0.0, 0.0, 0.0, 0.0, 0.0, 0.0, 0.0, 0.0, 0.0, 0.0, 0.0, 0.0, 0.0, 0.0, 0.0, 0.0, 0.0, 0.0, 0.0, 0.0, 0.0, 0.0, 0.0, 0.0, 0.0, 0.0, 0.0, 0.0, 0.0, 0.0, 0.0, 0.0, 0.0, 0.0, 0.0, 0.0, 0.0, 0.0, 0.0, 0.0, 0.0, 0.0, 0.0, 0.0, 0.0, 0.0, 0.0, 0.0, 0.0, 0.0, 0.0, 0.0, 0.0, 0.0, 0.0, 0.0, 0.0, 0.0, 0.0, 0.0, 0.0, 0.0, 0.0, 0.0, 0.0, 0.0, 0.0, 0.0, 0.0, 0.0, 0.0, 0.0, 0.0, 0.0, 0.0, 0.0, 0.0, 0.0, 0.0, 0.0, 0.0, 0.0, 0.0, 0.0, 0.0, 0.0, 0.0, 0.0, 0.0, 0.0, 0.0, 0.0, 0.0, 0.0, 0.0, 0.0, 0.0, 0.0, 0.0, 0.0, 0.0, 0.0, 0.0, 0.0, 0.0, 0.0, 0.0, 0.0, 0.0, 0.0, 0.0, 0.0, 0.0, 0.0, 0.0, 0.0, 0.0, 0.0, 0.0, 0.0, 0.0, 0.0, 0.0, 0.0, 0.0, 0.0, 0.0, 0.0, 0.0, 0.0, 0.0, 0.0, 0.0, 0.0, 0.0, 0.0, 0.0, 0.0, 0.0, 0.0, 0.0, 0.0, 0.0, 0.0, 0.0, 0.0, 0.0, 0.0, 0.0, 0.0, 0.0, 0.0, 0.0, 0.0, 0.0, 0.0, 0.0, 0.0, 0.0, 0.0, 0.0, 0.0, 0.0, 0.0, 0.0, 0.0, 0.0, 0.0, 0.0, 0.0, 0.0, 0.0, 0.0, 0.0, 0.0, 0.0, 0.0, 0.0, 0.0, 0.0, 0.0, 0.0, 0.0, 0.0, 0.0, 0.0, 0.0, 0.0, 0.0, 0.0, 0.0, 0.0, 0.0, 0.0, 0.0, 0.0, 0.0, 0.0, 0.0, 0.0, 0.0, 0.0, 0.0, 0.0, 0.0, 0.0, 0.0, 0.0, 0.0, 0.0, 0.0, 0.0, 0.0, 0.0, 0.0, 0.0, 0.0, 0.0, 0.0, 0.0, 0.0, 0.0, 0.0, 0.0, 0.0, 0.0, 0.0, 0.0, 0.0, 0.0, 0.0, 0.0, 0.0, 0.0, 0.0, 0.0, 0.0, 0.0, 0.0, 0.0, 0.0, 0.0, 0.0, 0.0, 0.0, 0.0, 0.0, 0.0, 0.0, 0.0, 0.0, 0.0, 0.0, 0.0, 0.0, 0.0, 0.0, 0.0, 0.0, 0.0, 0.0, 0.0, 0.0, 0.0, 0.0, 0.0, 0.0, 0.0, 0.0, 0.0, 0.0, 0.0, 0.0, 0.0, 0.0, 0.0, 0.0, 0.0, 0.0, 0.0, 0.0, 0.0, 0.0, 0.0, 0.0, 0.0, 0.0, 0.0, 0.0, 0.0, 0.0, 0.0, 0.0, 0.0, 0.0, 0.0, 0.0, 0.0, 0.0, 0.0, 0.0, 0.0, 0.0, 0.0, 0.0, 0.0, 0.0, 0.0, 0.0, 0.0, 0.0, 0.0, 0.0, 0.0, 0.0, 0.0, 0.0, 0.0, 0.0, 0.0, 0.0, 0.0, 0.0, 0.0, 0.0, 0.0, 0.0, 0.0, 0.0, 0.0, 0.0, 0.0, 0.0, 0.0, 0.0, 0.0, 0.0, 0.0, 0.0, 0.0, 0.0, 0.0, 0.0, 0.0, 0.0, 0.0, 0.0, 0.0, 0.0, 0.0, 0.0, 0.0, 0.0, 0.0, 0.0, 0.0, 0.0, 0.0, 0.0, 0.0, 0.0, 0.0, 0.0, 0.0, 0.0, 0.0, 0.0, 0.0, 0.0, 0.0, 0.0, 0.0, 0.0, 0.0, 0.0, 0.0, 0.0, 0.0, 0.0, 0.0, 0.0, 0.0, 0.0, 0.0, 0.0, 0.0, 0.0, 0.0, 0.0, 0.0, 0.0, 0.0, 0.0, 0.0, 0.0, 0.0, 0.0, 0.0, 0.0, 0.0, 0.0, 0.0, 0.0, 0.0, 0.0, 0.0, 0.0, 0.0, 0.0, 0.0, 0.0, 0.0, 0.0, 0.0, 0.0, 0.0, 0.0, 0.0, 0.0, 0.0, 0.0, 0.0, 0.0, 0.0, 0.0, 0.0, 0.0, 0.0, 0.0, 0.0, 0.0, 0.0, 0.0, 0.0, 0.0, 0.0, 0.0, 0.0, 0.0, 0.0, 0.0, 0.0, 0.0, 0.0, 0.0])
me_vert.use_remesh_fix_poles = True
me_vert.use_remesh_preserve_attributes = False
me_vert.update()

# ---- objects
ob_vert = bpy.data.objects.new('Vert', me_vert)

# ---- transforms, parenting, visibility, modifiers, constraints
ob_vert.location = (0.0, 0.0, 0.0)

# ---- collection membership
col_collection.objects.link(ob_vert)

# ---- scene / render settings (as saved in the file)
scene.frame_start = 1; scene.frame_end = 250; scene.frame_set(0)
scene.render.engine = 'BLENDER_EEVEE_NEXT'
scene.cycles.use_denoising = False
scene.cycles.samples = 128
scene.cycles.sampling_pattern = 'TABULATED_SOBOL'
scene.cycles.use_adaptive_sampling = False
scene.cycles.use_light_tree = False
scene.view_settings.view_transform = 'Filmic'
bpy.context.view_layer.update()

# ---- added for rendering (the .blend has no active camera and no usable light): camera, sun
cam_auto = bpy.data.cameras.new('AutoCamera')
cam_auto.lens = 50.0
cam_auto.sensor_width = 36.0
cam_auto.clip_end = 1000.0
ob_auto_camera = bpy.data.objects.new('AutoCamera', cam_auto)
scene.collection.objects.link(ob_auto_camera)
ob_auto_camera.location = (22.4303, -13.7084, 15.055)
ob_auto_camera.rotation_euler = (1.09748, -7.21219e-08, 0.694738)
scene.camera = ob_auto_camera
light_auto_sun = bpy.data.lights.new('AutoSun', 'SUN')
light_auto_sun.energy = 3.0
light_auto_sun.angle = 0.0523599
ob_auto_sun = bpy.data.objects.new('AutoSun', light_auto_sun)
scene.collection.objects.link(ob_auto_sun)
ob_auto_sun.rotation_euler = (0.872665, 0.174533, 0.523599)
bpy.context.view_layer.update()
